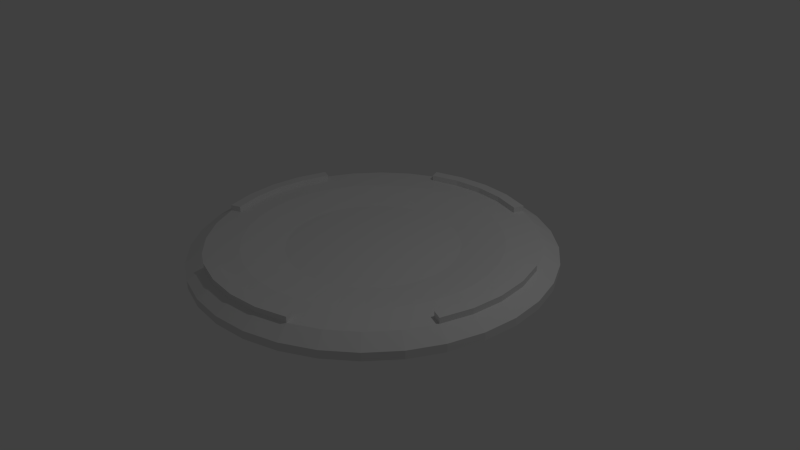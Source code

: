 # Source: Teleporter_Pad.blend  (saved by Blender 2.70.0; exported with 4.5.12 LTS)
import bpy
from mathutils import Matrix  # noqa: F401  (used for matrix-valued properties, if any)

bpy.ops.wm.read_factory_settings(use_empty=True)
scene = bpy.context.scene
scene.name = 'Scene'

# ---- collections
col_collection_1 = bpy.data.collections.new('Collection 1'); scene.collection.children.link(col_collection_1)

# ---- world
world_world = bpy.data.worlds.new('World'); scene.world = world_world
world_world.color = (0.05088, 0.05088, 0.05088)
world_world.use_sun_shadow = False
world_world.sun_shadow_jitter_overblur = 0.0
world_world.cycles.sampling_method = 'MANUAL'
world_world.cycles.sample_map_resolution = 256

# ---- cameras
cam_camera = bpy.data.cameras.new('Camera')
cam_camera.clip_end = 100.0
cam_camera.lens = 35.0
cam_camera.sensor_width = 32.0
cam_camera.sensor_height = 18.0
cam_camera.ortho_scale = 7.314
cam_camera.dof.focus_distance = 0.0
cam_camera.dof.aperture_fstop = 128.0

# ---- lights
light_lamp = bpy.data.lights.new('Lamp', 'POINT')
light_lamp.transmission_factor = 0.0
light_lamp.cutoff_distance = 30.0
light_lamp.energy = 100.0
light_lamp.shadow_buffer_clip_start = 1.001
light_lamp.shadow_soft_size = 0.1
light_lamp.shadow_maximum_resolution = 0.006
light_lamp.use_absolute_resolution = True
light_lamp.cycles.use_multiple_importance_sampling = False

# ---- meshes
me_cylinder = bpy.data.meshes.new('Cylinder')
me_cylinder.from_pydata([(0.0, 2.363, 0.002582), (0.0, 2.363, 0.1091), (0.461, 2.318, 0.002582), (0.461, 2.318, 0.1091), (0.9044, 2.183, 0.002582), (0.9044, 2.183, 0.1091), (1.313, 1.965, 0.002582), (1.313, 1.965, 0.1091), (1.671, 1.671, 0.002582), (1.671, 1.671, 0.1091), (1.965, 1.313, 0.002582), (1.965, 1.313, 0.1091), (2.183, 0.9044, 0.002582), (2.183, 0.9044, 0.1091), (2.318, 0.461, 0.002582), (2.318, 0.461, 0.1091), (2.363, 1.784e-07, 0.002582), (2.363, 1.784e-07, 0.1091), (2.318, -0.461, 0.002582), (2.318, -0.461, 0.1091), (2.183, -0.9044, 0.002582), (2.183, -0.9044, 0.1091), (1.965, -1.313, 0.002582), (1.965, -1.313, 0.1091), (1.671, -1.671, 0.002582), (1.671, -1.671, 0.1091), (1.313, -1.965, 0.002582), (1.313, -1.965, 0.1091), (0.9044, -2.183, 0.002582), (0.9044, -2.183, 0.1091), (0.461, -2.318, 0.002582), (0.461, -2.318, 0.1091), (-7.7e-07, -2.363, 0.002582), (-7.7e-07, -2.363, 0.1091), (-0.461, -2.318, 0.002582), (-0.461, -2.318, 0.1091), (-0.9044, -2.183, 0.002582), (-0.9044, -2.183, 0.1091), (-1.313, -1.965, 0.002582), (-1.313, -1.965, 0.1091), (-1.671, -1.671, 0.002582), (-1.671, -1.671, 0.1091), (-1.965, -1.313, 0.002582), (-1.965, -1.313, 0.1091), (-2.183, -0.9044, 0.002582), (-2.183, -0.9044, 0.1091), (-2.318, -0.461, 0.002582), (-2.318, -0.461, 0.1091), (-2.363, 2.282e-06, 0.002582), (-2.363, 2.282e-06, 0.1091), (-2.318, 0.461, 0.002582), (-2.318, 0.461, 0.1091), (-2.183, 0.9044, 0.002582), (-2.183, 0.9044, 0.1091), (-1.965, 1.313, 0.002582), (-1.965, 1.313, 0.1091), (-1.671, 1.671, 0.002582), (-1.671, 1.671, 0.1091), (-1.313, 1.965, 0.002582), (-1.313, 1.965, 0.1091), (-0.9044, 2.183, 0.002582), (-0.9044, 2.183, 0.1091), (-0.461, 2.318, 0.002582), (-0.461, 2.318, 0.1091), (2.576e-08, 2.146, 0.226), (0.4187, 2.105, 0.226), (0.8213, 1.983, 0.226), (1.192, 1.785, 0.226), (1.518, 1.518, 0.226), (1.785, 1.192, 0.226), (1.983, 0.8213, 0.226), (2.105, 0.4187, 0.226), (2.146, 2.239e-07, 0.226), (2.105, -0.4187, 0.226), (1.983, -0.8213, 0.226), (1.785, -1.192, 0.226), (1.518, -1.518, 0.226), (1.192, -1.785, 0.226), (0.8213, -1.983, 0.226), (0.4187, -2.105, 0.226), (-6.736e-07, -2.146, 0.226), (-0.4187, -2.105, 0.226), (-0.8213, -1.983, 0.226), (-1.192, -1.785, 0.226), (-1.518, -1.518, 0.226), (-1.785, -1.192, 0.226), (-1.983, -0.8213, 0.226), (-2.105, -0.4187, 0.226), (-2.146, 2.134e-06, 0.226), (-2.105, 0.4187, 0.226), (-1.983, 0.8213, 0.226), (-1.785, 1.192, 0.226), (-1.518, 1.518, 0.226), (-1.192, 1.785, 0.226), (-0.8213, 1.983, 0.226), (-0.4187, 2.105, 0.226), (2.949e-08, 2.002, 0.226), (0.3906, 1.964, 0.226), (0.7663, 1.85, 0.226), (1.112, 1.665, 0.226), (1.416, 1.416, 0.226), (1.665, 1.112, 0.226), (1.85, 0.7663, 0.226), (1.964, 0.3906, 0.226), (2.002, 2.576e-07, 0.226), (1.964, -0.3906, 0.226), (1.85, -0.7663, 0.226), (1.665, -1.112, 0.226), (1.416, -1.416, 0.226), (1.112, -1.665, 0.226), (0.7663, -1.85, 0.226), (0.3906, -1.964, 0.226), (-6.23e-07, -2.002, 0.226), (-0.3906, -1.964, 0.226), (-0.7663, -1.85, 0.226), (-1.112, -1.665, 0.226), (-1.416, -1.416, 0.226), (-1.665, -1.112, 0.226), (-1.85, -0.7663, 0.226), (-1.964, -0.3906, 0.226), (-2.002, 2.04e-06, 0.226), (-1.964, 0.3906, 0.226), (-1.85, 0.7663, 0.226), (-1.665, 1.112, 0.226), (-1.416, 1.416, 0.226), (-1.112, 1.665, 0.226), (-0.7663, 1.85, 0.226), (-0.3906, 1.964, 0.226), (2.576e-08, 2.146, 0.3031), (0.4187, 2.105, 0.3031), (0.8213, 1.983, 0.3031), (1.983, 0.8213, 0.3031), (2.105, 0.4187, 0.3031), (2.146, 2.239e-07, 0.3031), (2.105, -0.4187, 0.3031), (1.983, -0.8213, 0.3031), (0.8213, -1.983, 0.3031), (0.4187, -2.105, 0.3031), (-6.736e-07, -2.146, 0.3031), (-0.4187, -2.105, 0.3031), (-0.8213, -1.983, 0.3031), (-1.983, -0.8213, 0.3031), (-2.105, -0.4187, 0.3031), (-2.146, 2.134e-06, 0.3031), (-2.105, 0.4187, 0.3031), (-1.983, 0.8213, 0.3031), (-0.8213, 1.983, 0.3031), (-0.4187, 2.105, 0.3031), (2.949e-08, 2.002, 0.3031), (0.3906, 1.964, 0.3031), (0.7663, 1.85, 0.3031), (1.85, 0.7663, 0.3031), (1.964, 0.3906, 0.3031), (2.002, 2.576e-07, 0.3031), (1.964, -0.3906, 0.3031), (1.85, -0.7663, 0.3031), (0.7663, -1.85, 0.3031), (0.3906, -1.964, 0.3031), (-6.23e-07, -2.002, 0.3031), (-0.3906, -1.964, 0.3031), (-0.7663, -1.85, 0.3031), (-1.85, -0.7663, 0.3031), (-1.964, -0.3906, 0.3031), (-2.002, 2.04e-06, 0.3031), (-1.964, 0.3906, 0.3031), (-1.85, 0.7663, 0.3031), (-0.7663, 1.85, 0.3031), (-0.3906, 1.964, 0.3031), (6.348e-08, 1.686, 0.226), (0.3288, 1.653, 0.226), (0.645, 1.557, 0.226), (0.9365, 1.401, 0.226), (1.192, 1.192, 0.226), (1.401, 0.9365, 0.226), (1.557, 0.645, 0.226), (1.653, 0.3288, 0.226), (1.686, 3.227e-07, 0.226), (1.653, -0.3288, 0.226), (1.557, -0.645, 0.226), (1.401, -0.9365, 0.226), (1.192, -1.192, 0.226), (0.9365, -1.401, 0.226), (0.645, -1.557, 0.226), (0.3288, -1.653, 0.226), (-4.858e-07, -1.686, 0.226), (-0.3288, -1.653, 0.226), (-0.645, -1.557, 0.226), (-0.9365, -1.401, 0.226), (-1.192, -1.192, 0.226), (-1.401, -0.9364, 0.226), (-1.557, -0.645, 0.226), (-1.653, -0.3288, 0.226), (-1.686, 1.823e-06, 0.226), (-1.653, 0.3288, 0.226), (-1.557, 0.645, 0.226), (-1.401, 0.9365, 0.226), (-1.192, 1.192, 0.226), (-0.9364, 1.401, 0.226), (-0.645, 1.557, 0.226), (-0.3288, 1.653, 0.226), (1.068e-07, 1.123, 0.1554), (0.2191, 1.101, 0.1554), (0.4298, 1.038, 0.1554), (0.6239, 0.9338, 0.1554), (0.7941, 0.7941, 0.1554), (0.9338, 0.6239, 0.1554), (1.038, 0.4298, 0.1554), (1.101, 0.2191, 0.1554), (1.123, 4.546e-07, 0.1554), (1.101, -0.2191, 0.1554), (1.038, -0.4298, 0.1554), (0.9338, -0.6239, 0.1554), (0.7941, -0.7941, 0.1554), (0.6239, -0.9338, 0.1554), (0.4298, -1.038, 0.1554), (0.2191, -1.101, 0.1554), (-2.591e-07, -1.123, 0.1554), (-0.2191, -1.101, 0.1554), (-0.4298, -1.038, 0.1554), (-0.6239, -0.9338, 0.1554), (-0.7941, -0.7941, 0.1554), (-0.9338, -0.6239, 0.1554), (-1.038, -0.4298, 0.1554), (-1.101, -0.2191, 0.1554), (-1.123, 1.454e-06, 0.1554), (-1.101, 0.2191, 0.1554), (-1.038, 0.4298, 0.1554), (-0.9338, 0.6239, 0.1554), (-0.7941, 0.7941, 0.1554), (-0.6239, 0.9338, 0.1554), (-0.4298, 1.038, 0.1554), (-0.2191, 1.101, 0.1554)], [], [(0, 1, 3, 2), (2, 3, 5, 4), (4, 5, 7, 6), (6, 7, 9, 8), (8, 9, 11, 10), (10, 11, 13, 12), (12, 13, 15, 14), (14, 15, 17, 16), (16, 17, 19, 18), (18, 19, 21, 20), (20, 21, 23, 22), (22, 23, 25, 24), (24, 25, 27, 26), (26, 27, 29, 28), (28, 29, 31, 30), (30, 31, 33, 32), (32, 33, 35, 34), (34, 35, 37, 36), (36, 37, 39, 38), (38, 39, 41, 40), (40, 41, 43, 42), (42, 43, 45, 44), (44, 45, 47, 46), (46, 47, 49, 48), (48, 49, 51, 50), (50, 51, 53, 52), (52, 53, 55, 54), (54, 55, 57, 56), (56, 57, 59, 58), (58, 59, 61, 60), (63, 61, 94, 95), (62, 63, 1, 0), (60, 61, 63, 62), (0, 2, 4, 6, 8, 10, 12, 14, 16, 18, 20, 22, 24, 26, 28, 30, 32, 34, 36, 38, 40, 42, 44, 46, 48, 50, 52, 54, 56, 58, 60, 62), (93, 92, 124, 125), (55, 53, 90, 91), (47, 45, 86, 87), (39, 37, 82, 83), (31, 29, 78, 79), (15, 13, 70, 71), (23, 21, 74, 75), (7, 5, 66, 67), (61, 59, 93, 94), (53, 51, 89, 90), (45, 43, 85, 86), (37, 35, 81, 82), (21, 19, 73, 74), (5, 3, 65, 66), (3, 1, 64, 65), (29, 27, 77, 78), (13, 11, 69, 70), (59, 57, 92, 93), (51, 49, 88, 89), (43, 41, 84, 85), (35, 33, 80, 81), (11, 9, 68, 69), (19, 17, 72, 73), (27, 25, 76, 77), (1, 63, 95, 64), (57, 55, 91, 92), (49, 47, 87, 88), (41, 39, 83, 84), (25, 23, 75, 76), (9, 7, 67, 68), (33, 31, 79, 80), (17, 15, 71, 72), (125, 124, 196, 197), (95, 94, 146, 147), (85, 84, 116, 117), (114, 82, 140, 160), (73, 72, 133, 134), (69, 68, 100, 101), (90, 89, 144, 145), (77, 76, 108, 109), (94, 93, 125, 126), (120, 121, 164, 163), (86, 85, 117, 118), (103, 104, 153, 152), (78, 77, 109, 110), (80, 79, 137, 138), (70, 69, 101, 102), (106, 74, 135, 155), (94, 126, 166, 146), (91, 90, 122, 123), (110, 111, 157, 156), (83, 82, 114, 115), (127, 96, 148, 167), (75, 74, 106, 107), (105, 106, 155, 154), (67, 66, 98, 99), (87, 86, 141, 142), (92, 91, 123, 124), (65, 64, 128, 129), (84, 83, 115, 116), (68, 67, 99, 100), (82, 81, 139, 140), (76, 75, 107, 108), (98, 66, 130, 150), (144, 143, 163, 164), (139, 138, 158, 159), (134, 133, 153, 154), (129, 128, 148, 149), (145, 144, 164, 165), (140, 139, 159, 160), (135, 134, 154, 155), (130, 129, 149, 150), (147, 146, 166, 167), (142, 141, 161, 162), (137, 136, 156, 157), (132, 131, 151, 152), (128, 147, 167, 148), (143, 142, 162, 163), (138, 137, 157, 158), (133, 132, 152, 153), (113, 114, 160, 159), (96, 97, 149, 148), (118, 119, 162, 161), (66, 65, 129, 130), (88, 87, 142, 143), (71, 70, 131, 132), (111, 112, 158, 157), (122, 90, 145, 165), (70, 102, 151, 131), (81, 80, 138, 139), (121, 122, 165, 164), (104, 105, 154, 153), (126, 127, 167, 166), (74, 73, 134, 135), (78, 110, 156, 136), (64, 95, 147, 128), (79, 78, 136, 137), (97, 98, 150, 149), (119, 120, 163, 162), (102, 103, 152, 151), (72, 71, 132, 133), (89, 88, 143, 144), (86, 118, 161, 141), (112, 113, 159, 158), (197, 196, 228, 229), (121, 120, 192, 193), (117, 116, 188, 189), (113, 112, 184, 185), (101, 100, 172, 173), (97, 96, 168, 169), (109, 108, 180, 181), (105, 104, 176, 177), (126, 125, 197, 198), (122, 121, 193, 194), (118, 117, 189, 190), (114, 113, 185, 186), (106, 105, 177, 178), (102, 101, 173, 174), (98, 97, 169, 170), (110, 109, 181, 182), (127, 126, 198, 199), (123, 122, 194, 195), (119, 118, 190, 191), (115, 114, 186, 187), (111, 110, 182, 183), (107, 106, 178, 179), (103, 102, 174, 175), (99, 98, 170, 171), (96, 127, 199, 168), (124, 123, 195, 196), (120, 119, 191, 192), (116, 115, 187, 188), (112, 111, 183, 184), (108, 107, 179, 180), (104, 103, 175, 176), (100, 99, 171, 172), (201, 200, 231, 230, 229, 228, 227, 226, 225, 224, 223, 222, 221, 220, 219, 218, 217, 216, 215, 214, 213, 212, 211, 210, 209, 208, 207, 206, 205, 204, 203, 202), (193, 192, 224, 225), (189, 188, 220, 221), (185, 184, 216, 217), (169, 168, 200, 201), (181, 180, 212, 213), (177, 176, 208, 209), (173, 172, 204, 205), (198, 197, 229, 230), (194, 193, 225, 226), (190, 189, 221, 222), (186, 185, 217, 218), (174, 173, 205, 206), (170, 169, 201, 202), (182, 181, 213, 214), (178, 177, 209, 210), (199, 198, 230, 231), (195, 194, 226, 227), (191, 190, 222, 223), (187, 186, 218, 219), (179, 178, 210, 211), (175, 174, 206, 207), (171, 170, 202, 203), (183, 182, 214, 215), (168, 199, 231, 200), (196, 195, 227, 228), (192, 191, 223, 224), (188, 187, 219, 220), (184, 183, 215, 216), (180, 179, 211, 212), (176, 175, 207, 208), (172, 171, 203, 204)])
_uv = me_cylinder.uv_layers.new(name='UVMap')
_uv.uv.foreach_set('vector', [0.1723, 0.4718, 0.1756, 0.4612, 0.2209, 0.4704, 0.2197, 0.4814, 0.2197, 0.4814, 0.2209, 0.4704, 0.2672, 0.4706, 0.2682, 0.4817, 0.2682, 0.4817, 0.2672, 0.4706, 0.3126, 0.4618, 0.3157, 0.4725, 0.3157, 0.4725, 0.3126, 0.4618, 0.3555, 0.4443, 0.3606, 0.4542, 0.3606, 0.4542, 0.3555, 0.4443, 0.394, 0.4189, 0.4009, 0.4275, 0.4009, 0.4275, 0.394, 0.4189, 0.4268, 0.3865, 0.4353, 0.3936, 0.4353, 0.3936, 0.4268, 0.3865, 0.4526, 0.3483, 0.4623, 0.3536, 0.4623, 0.3536, 0.4526, 0.3483, 0.4704, 0.3059, 0.4809, 0.3092, 0.4809, 0.3092, 0.4704, 0.3059, 0.4794, 0.261, 0.4903, 0.2621, 0.4903, 0.2621, 0.4794, 0.261, 0.4794, 0.2152, 0.4903, 0.2142, 0.4903, 0.2142, 0.4794, 0.2152, 0.4704, 0.1705, 0.4809, 0.1673, 0.4809, 0.1673, 0.4704, 0.1705, 0.4527, 0.1285, 0.4623, 0.1234, 0.4623, 0.1234, 0.4527, 0.1285, 0.4271, 0.09098, 0.4355, 0.08403, 0.4355, 0.08403, 0.4271, 0.09098, 0.3946, 0.05936, 0.4014, 0.05089, 0.4014, 0.05089, 0.3946, 0.05936, 0.3565, 0.0349, 0.3615, 0.02525, 0.3615, 0.02525, 0.3565, 0.0349, 0.3143, 0.01857, 0.3173, 0.008138, 0.3173, 0.008138, 0.3143, 0.01857, 0.2698, 0.01106, 0.2706, 0.0002459, 0.2706, 0.0002459, 0.2698, 0.01106, 0.2242, 0.01259, 0.2232, 0.001761, 0.2232, 0.001761, 0.2242, 0.01259, 0.1793, 0.01948, 0.1766, 0.008995, 0.1766, 0.008995, 0.1793, 0.01948, 0.1369, 0.03516, 0.1322, 0.02539, 0.1322, 0.02539, 0.1369, 0.03516, 0.09847, 0.05904, 0.0919, 0.0504, 0.0919, 0.0504, 0.09847, 0.05904, 0.06555, 0.09016, 0.05737, 0.083, 0.05737, 0.083, 0.06555, 0.09016, 0.03947, 0.1273, 0.03001, 0.1219, 0.03001, 0.1219, 0.03947, 0.1273, 0.02127, 0.1689, 0.01091, 0.1655, 0.01091, 0.1655, 0.02127, 0.1689, 0.01171, 0.2135, 0.0008545, 0.2122, 0.0008545, 0.2122, 0.01171, 0.2135, 0.01116, 0.2591, 0.0002459, 0.26, 0.0002459, 0.26, 0.01116, 0.2591, 0.01968, 0.3041, 0.009129, 0.3071, 0.009129, 0.3071, 0.01968, 0.3041, 0.03693, 0.3465, 0.02717, 0.3516, 0.02717, 0.3516, 0.03693, 0.3465, 0.06227, 0.3849, 0.05367, 0.3918, 0.05367, 0.3918, 0.06227, 0.3849, 0.0947, 0.4176, 0.0876, 0.4261, 0.009494, 0.7934, 0.0002459, 0.7469, 0.02524, 0.7444, 0.03352, 0.7861, 0.1277, 0.4531, 0.133, 0.4434, 0.1756, 0.4612, 0.1723, 0.4718, 0.0876, 0.4261, 0.0947, 0.4176, 0.133, 0.4434, 0.1277, 0.4531, 0.5347, 0.8737, 0.5086, 0.8346, 0.4905, 0.7911, 0.4814, 0.7448, 0.4814, 0.6977, 0.4905, 0.6515, 0.5086, 0.608, 0.5347, 0.5688, 0.5681, 0.5355, 0.6072, 0.5094, 0.6507, 0.4913, 0.697, 0.4821, 0.7441, 0.4821, 0.7903, 0.4913, 0.8338, 0.5094, 0.873, 0.5355, 0.9063, 0.5688, 0.9324, 0.608, 0.9505, 0.6515, 0.9596, 0.6977, 0.9596, 0.7448, 0.9505, 0.7911, 0.9324, 0.8346, 0.9063, 0.8737, 0.873, 0.9071, 0.8338, 0.9332, 0.7903, 0.9513, 0.7441, 0.9604, 0.697, 0.9604, 0.6507, 0.9513, 0.6072, 0.9332, 0.5681, 0.9071, 0.9738, 0.3652, 0.9696, 0.3226, 0.9843, 0.3226, 0.9882, 0.3624, 0.02766, 0.609, 0.054, 0.5695, 0.07345, 0.5854, 0.04983, 0.6208, 0.1707, 0.4914, 0.2171, 0.4822, 0.2196, 0.5071, 0.178, 0.5153, 0.3546, 0.5096, 0.3939, 0.5359, 0.378, 0.5553, 0.3428, 0.5317, 0.4717, 0.6528, 0.4809, 0.6994, 0.4559, 0.7019, 0.4476, 0.6601, 0.3112, 0.9547, 0.2647, 0.964, 0.2622, 0.9391, 0.3038, 0.9308, 0.4539, 0.8371, 0.4277, 0.8765, 0.4083, 0.8607, 0.4317, 0.8254, 0.127, 0.9367, 0.08754, 0.9103, 0.1034, 0.8909, 0.1388, 0.9145, 0.0002459, 0.7469, 0.000254, 0.6994, 0.02526, 0.7018, 0.02524, 0.7444, 0.054, 0.5695, 0.08755, 0.5359, 0.1035, 0.5553, 0.07345, 0.5854, 0.2171, 0.4822, 0.2644, 0.4821, 0.262, 0.5071, 0.2196, 0.5071, 0.3939, 0.5359, 0.4274, 0.5695, 0.408, 0.5854, 0.378, 0.5553, 0.4277, 0.8765, 0.3943, 0.9101, 0.3783, 0.8908, 0.4083, 0.8607, 0.08754, 0.9103, 0.054, 0.8768, 0.07339, 0.8608, 0.1034, 0.8909, 0.054, 0.8768, 0.02764, 0.8373, 0.04978, 0.8254, 0.07339, 0.8608, 0.4809, 0.6994, 0.4809, 0.7468, 0.4559, 0.7445, 0.4559, 0.7019, 0.2647, 0.964, 0.2173, 0.9641, 0.2197, 0.9391, 0.2622, 0.9391, 0.000254, 0.6994, 0.009513, 0.6528, 0.03356, 0.6601, 0.02526, 0.7018, 0.08755, 0.5359, 0.127, 0.5096, 0.1389, 0.5316, 0.1035, 0.5553, 0.2644, 0.4821, 0.3108, 0.4914, 0.3036, 0.5154, 0.262, 0.5071, 0.4274, 0.5695, 0.4536, 0.609, 0.4315, 0.6208, 0.408, 0.5854, 0.2173, 0.9641, 0.1708, 0.9548, 0.178, 0.9308, 0.2197, 0.9391, 0.3943, 0.9101, 0.355, 0.9365, 0.3431, 0.9145, 0.3783, 0.8908, 0.4809, 0.7468, 0.4718, 0.7933, 0.4478, 0.7861, 0.4559, 0.7445, 0.02764, 0.8373, 0.009494, 0.7934, 0.03352, 0.7861, 0.04978, 0.8254, 0.009513, 0.6528, 0.02766, 0.609, 0.04983, 0.6208, 0.03356, 0.6601, 0.127, 0.5096, 0.1707, 0.4914, 0.178, 0.5153, 0.1389, 0.5316, 0.3108, 0.4914, 0.3546, 0.5096, 0.3428, 0.5317, 0.3036, 0.5154, 0.4718, 0.7933, 0.4539, 0.8371, 0.4317, 0.8254, 0.4478, 0.7861, 0.1708, 0.9548, 0.127, 0.9367, 0.1388, 0.9145, 0.178, 0.9308, 0.4536, 0.609, 0.4717, 0.6528, 0.4476, 0.6601, 0.4315, 0.6208, 0.355, 0.9365, 0.3112, 0.9547, 0.3038, 0.9308, 0.3431, 0.9145, 0.8889, 0.2624, 0.8736, 0.2993, 0.8452, 0.2841, 0.858, 0.253, 0.8987, 0.04921, 0.9031, 0.006879, 0.9111, 0.007735, 0.9066, 0.04974, 0.9643, 0.7758, 0.9601, 0.7332, 0.9748, 0.7332, 0.9787, 0.7729, 0.9269, 0.4031, 0.9122, 0.4061, 0.9106, 0.3983, 0.9253, 0.3952, 0.9348, 0.3565, 0.9334, 0.3142, 0.9412, 0.3142, 0.9425, 0.356, 0.9643, 0.6082, 0.9601, 0.5657, 0.9748, 0.5657, 0.9787, 0.6054, 0.939, 0.1763, 0.9348, 0.1338, 0.9425, 0.1333, 0.9468, 0.1755, 0.9643, 0.9433, 0.9601, 0.9007, 0.9748, 0.9007, 0.9787, 0.9404, 0.9862, 0.4061, 0.9738, 0.3652, 0.9882, 0.3624, 0.9998, 0.4006, 0.9637, 0.09159, 0.9651, 0.1318, 0.9573, 0.1323, 0.9558, 0.09157, 0.9768, 0.8167, 0.9643, 0.7758, 0.9787, 0.7729, 0.9903, 0.8111, 0.9651, 0.2741, 0.9637, 0.3143, 0.9558, 0.3143, 0.9571, 0.2735, 0.9768, 0.9842, 0.9643, 0.9433, 0.9787, 0.9404, 0.9903, 0.9786, 0.8972, 0.3142, 0.8987, 0.2719, 0.9066, 0.2725, 0.905, 0.3142, 0.9768, 0.6492, 0.9643, 0.6082, 0.9787, 0.6054, 0.9903, 0.6436, 0.9631, 0.4031, 0.9484, 0.4061, 0.9468, 0.3983, 0.9615, 0.3952, 0.9127, 0.0002459, 0.9266, 0.003181, 0.9251, 0.01067, 0.9111, 0.007735, 0.9738, 0.2801, 0.9862, 0.2391, 0.9998, 0.2447, 0.9882, 0.2829, 0.9329, 0.2342, 0.9289, 0.2741, 0.9209, 0.2735, 0.9251, 0.2334, 0.9643, 0.6906, 0.9768, 0.6497, 0.9903, 0.6553, 0.9787, 0.6935, 0.9289, 0.05134, 0.9275, 0.09159, 0.9196, 0.09156, 0.9209, 0.05078, 0.9643, 0.8581, 0.9768, 0.8172, 0.9903, 0.8228, 0.9787, 0.861, 0.9651, 0.3545, 0.9691, 0.3944, 0.9615, 0.3952, 0.9573, 0.3551, 0.9643, 0.5231, 0.9768, 0.4821, 0.9903, 0.4878, 0.9787, 0.5259, 0.935, 0.04921, 0.9394, 0.006879, 0.9473, 0.007735, 0.9428, 0.04974, 0.9696, 0.3226, 0.9738, 0.2801, 0.9882, 0.2829, 0.9843, 0.3226, 0.8985, 0.1338, 0.8972, 0.0915, 0.905, 0.09149, 0.9063, 0.1333, 0.9601, 0.7332, 0.9643, 0.6906, 0.9787, 0.6935, 0.9748, 0.7332, 0.9601, 0.5657, 0.9643, 0.5231, 0.9787, 0.5259, 0.9748, 0.5657, 0.9028, 0.399, 0.8985, 0.3565, 0.9063, 0.356, 0.9106, 0.3983, 0.9601, 0.9007, 0.9643, 0.8581, 0.9787, 0.861, 0.9748, 0.9007, 0.9269, 0.1804, 0.9122, 0.1834, 0.9106, 0.1755, 0.9253, 0.1725, 0.9425, 0.1333, 0.9412, 0.09149, 0.9558, 0.09157, 0.9573, 0.1323, 0.9063, 0.356, 0.905, 0.3142, 0.9196, 0.3143, 0.921, 0.3551, 0.9425, 0.356, 0.9412, 0.3142, 0.9558, 0.3143, 0.9573, 0.3551, 0.9063, 0.1333, 0.905, 0.09149, 0.9196, 0.09156, 0.921, 0.1323, 0.9468, 0.1755, 0.9425, 0.1333, 0.9573, 0.1323, 0.9615, 0.1725, 0.9106, 0.3983, 0.9063, 0.356, 0.921, 0.3551, 0.9253, 0.3952, 0.9468, 0.3983, 0.9425, 0.356, 0.9573, 0.3551, 0.9615, 0.3952, 0.9106, 0.1755, 0.9063, 0.1333, 0.921, 0.1323, 0.9253, 0.1725, 0.9066, 0.04974, 0.9111, 0.007735, 0.9251, 0.01067, 0.9209, 0.05078, 0.9428, 0.04974, 0.9473, 0.007735, 0.9613, 0.01067, 0.9571, 0.05078, 0.9066, 0.2725, 0.9111, 0.2305, 0.9251, 0.2334, 0.9209, 0.2735, 0.9428, 0.2725, 0.9473, 0.2305, 0.9613, 0.2334, 0.9571, 0.2735, 0.905, 0.09149, 0.9066, 0.04974, 0.9209, 0.05078, 0.9196, 0.09156, 0.9412, 0.09149, 0.9428, 0.04974, 0.9571, 0.05078, 0.9558, 0.09157, 0.905, 0.3142, 0.9066, 0.2725, 0.9209, 0.2735, 0.9196, 0.3143, 0.9412, 0.3142, 0.9428, 0.2725, 0.9571, 0.2735, 0.9558, 0.3143, 0.9289, 0.3545, 0.9329, 0.3944, 0.9253, 0.3952, 0.921, 0.3551, 0.9275, 0.09159, 0.9289, 0.1318, 0.921, 0.1323, 0.9196, 0.09156, 0.9691, 0.01147, 0.9651, 0.05134, 0.9571, 0.05078, 0.9613, 0.01067, 0.9028, 0.1763, 0.8985, 0.1338, 0.9063, 0.1333, 0.9106, 0.1755, 0.9334, 0.0915, 0.935, 0.04921, 0.9428, 0.04974, 0.9412, 0.09149, 0.935, 0.2719, 0.9394, 0.2296, 0.9473, 0.2305, 0.9428, 0.2725, 0.9289, 0.2741, 0.9275, 0.3143, 0.9196, 0.3143, 0.9209, 0.2735, 0.9631, 0.1804, 0.9484, 0.1834, 0.9468, 0.1755, 0.9615, 0.1725, 0.9489, 0.223, 0.9629, 0.2259, 0.9613, 0.2334, 0.9473, 0.2305, 0.8985, 0.3565, 0.8972, 0.3142, 0.905, 0.3142, 0.9063, 0.356, 0.9651, 0.1318, 0.9691, 0.1717, 0.9615, 0.1725, 0.9573, 0.1323, 0.9637, 0.3143, 0.9651, 0.3545, 0.9573, 0.3551, 0.9558, 0.3143, 0.9329, 0.01147, 0.9289, 0.05134, 0.9209, 0.05078, 0.9251, 0.01067, 0.939, 0.399, 0.9348, 0.3565, 0.9425, 0.356, 0.9468, 0.3983, 0.9127, 0.223, 0.9266, 0.2259, 0.9251, 0.2334, 0.9111, 0.2305, 0.8972, 0.0915, 0.8987, 0.04921, 0.9066, 0.04974, 0.905, 0.09149, 0.8987, 0.2719, 0.9031, 0.2296, 0.9111, 0.2305, 0.9066, 0.2725, 0.9289, 0.1318, 0.9329, 0.1717, 0.9253, 0.1725, 0.921, 0.1323, 0.9651, 0.05134, 0.9637, 0.09159, 0.9558, 0.09157, 0.9571, 0.05078, 0.9691, 0.2342, 0.9651, 0.2741, 0.9571, 0.2735, 0.9613, 0.2334, 0.9334, 0.3142, 0.935, 0.2719, 0.9428, 0.2725, 0.9412, 0.3142, 0.9348, 0.1338, 0.9334, 0.0915, 0.9412, 0.09149, 0.9425, 0.1333, 0.9489, 0.0002459, 0.9629, 0.00318, 0.9613, 0.01067, 0.9473, 0.007735, 0.9275, 0.3143, 0.9289, 0.3545, 0.921, 0.3551, 0.9196, 0.3143, 0.858, 0.253, 0.8452, 0.2841, 0.7943, 0.257, 0.8029, 0.2363, 0.7899, 0.383, 0.753, 0.3983, 0.7436, 0.3675, 0.7747, 0.3546, 0.6346, 0.3984, 0.5976, 0.3831, 0.6128, 0.3546, 0.6439, 0.3675, 0.5139, 0.2993, 0.4986, 0.2624, 0.5295, 0.253, 0.5424, 0.2841, 0.753, 0.008052, 0.7899, 0.02335, 0.7747, 0.0518, 0.7436, 0.03892, 0.8736, 0.1071, 0.8889, 0.144, 0.858, 0.1534, 0.8452, 0.1223, 0.4986, 0.144, 0.5139, 0.1071, 0.5424, 0.1223, 0.5295, 0.1534, 0.5976, 0.02334, 0.6346, 0.008043, 0.6439, 0.03892, 0.6129, 0.05179, 0.8967, 0.2232, 0.8889, 0.2624, 0.858, 0.253, 0.8646, 0.22, 0.8231, 0.3608, 0.7899, 0.383, 0.7747, 0.3546, 0.8027, 0.3359, 0.6738, 0.4061, 0.6346, 0.3984, 0.6439, 0.3675, 0.6769, 0.374, 0.5361, 0.3326, 0.5139, 0.2993, 0.5424, 0.2841, 0.5611, 0.3121, 0.5644, 0.04555, 0.5976, 0.02334, 0.6129, 0.05179, 0.5849, 0.07049, 0.7138, 0.000249, 0.753, 0.008052, 0.7436, 0.03892, 0.7106, 0.03236, 0.8514, 0.07384, 0.8736, 0.1071, 0.8452, 0.1223, 0.8265, 0.0943, 0.4908, 0.1832, 0.4986, 0.144, 0.5295, 0.1534, 0.5229, 0.1864, 0.8967, 0.1832, 0.8967, 0.2232, 0.8646, 0.22, 0.8646, 0.1864, 0.8514, 0.3326, 0.8231, 0.3608, 0.8027, 0.3359, 0.8265, 0.3121, 0.7138, 0.4061, 0.6738, 0.4061, 0.6769, 0.374, 0.7106, 0.374, 0.5644, 0.3608, 0.5361, 0.3326, 0.5611, 0.3121, 0.5849, 0.3359, 0.4908, 0.2232, 0.4908, 0.1832, 0.5229, 0.1864, 0.5229, 0.22, 0.5361, 0.07382, 0.5644, 0.04555, 0.5849, 0.07049, 0.5611, 0.09429, 0.6738, 0.0002459, 0.7138, 0.000249, 0.7106, 0.03236, 0.6769, 0.03235, 0.8231, 0.04557, 0.8514, 0.07384, 0.8265, 0.0943, 0.8027, 0.0705, 0.8889, 0.144, 0.8967, 0.1832, 0.8646, 0.1864, 0.858, 0.1534, 0.8736, 0.2993, 0.8514, 0.3326, 0.8265, 0.3121, 0.8452, 0.2841, 0.753, 0.3983, 0.7138, 0.4061, 0.7106, 0.374, 0.7436, 0.3675, 0.5976, 0.3831, 0.5644, 0.3608, 0.5849, 0.3359, 0.6128, 0.3546, 0.4986, 0.2624, 0.4908, 0.2232, 0.5229, 0.22, 0.5295, 0.253, 0.5139, 0.1071, 0.5361, 0.07382, 0.5611, 0.09429, 0.5424, 0.1223, 0.6346, 0.008043, 0.6738, 0.0002459, 0.6769, 0.03235, 0.6439, 0.03892, 0.7899, 0.02335, 0.8231, 0.04557, 0.8027, 0.0705, 0.7747, 0.0518, 0.7943, 0.1495, 0.8029, 0.1701, 0.8072, 0.192, 0.8072, 0.2144, 0.8029, 0.2363, 0.7943, 0.257, 0.7819, 0.2755, 0.7661, 0.2914, 0.7475, 0.3038, 0.7269, 0.3123, 0.7049, 0.3167, 0.6826, 0.3167, 0.6607, 0.3123, 0.64, 0.3038, 0.6214, 0.2913, 0.6056, 0.2755, 0.5932, 0.2569, 0.5846, 0.2363, 0.5803, 0.2144, 0.5803, 0.192, 0.5847, 0.1701, 0.5932, 0.1494, 0.6056, 0.1308, 0.6214, 0.115, 0.64, 0.1026, 0.6607, 0.09407, 0.6826, 0.08971, 0.705, 0.08971, 0.7269, 0.09408, 0.7475, 0.1026, 0.7661, 0.1151, 0.7819, 0.1309, 0.7747, 0.3546, 0.7436, 0.3675, 0.7269, 0.3123, 0.7475, 0.3038, 0.6439, 0.3675, 0.6128, 0.3546, 0.64, 0.3038, 0.6607, 0.3123, 0.5424, 0.2841, 0.5295, 0.253, 0.5846, 0.2363, 0.5932, 0.2569, 0.8452, 0.1223, 0.858, 0.1534, 0.8029, 0.1701, 0.7943, 0.1495, 0.5295, 0.1534, 0.5424, 0.1223, 0.5932, 0.1494, 0.5847, 0.1701, 0.6129, 0.05179, 0.6439, 0.03892, 0.6607, 0.09407, 0.64, 0.1026, 0.7436, 0.03892, 0.7747, 0.0518, 0.7475, 0.1026, 0.7269, 0.09408, 0.8646, 0.22, 0.858, 0.253, 0.8029, 0.2363, 0.8072, 0.2144, 0.8027, 0.3359, 0.7747, 0.3546, 0.7475, 0.3038, 0.7661, 0.2914, 0.6769, 0.374, 0.6439, 0.3675, 0.6607, 0.3123, 0.6826, 0.3167, 0.5611, 0.3121, 0.5424, 0.2841, 0.5932, 0.2569, 0.6056, 0.2755, 0.7106, 0.03236, 0.7436, 0.03892, 0.7269, 0.09408, 0.705, 0.08971, 0.8265, 0.0943, 0.8452, 0.1223, 0.7943, 0.1495, 0.7819, 0.1309, 0.5229, 0.1864, 0.5295, 0.1534, 0.5847, 0.1701, 0.5803, 0.192, 0.5849, 0.07049, 0.6129, 0.05179, 0.64, 0.1026, 0.6214, 0.115, 0.8646, 0.1864, 0.8646, 0.22, 0.8072, 0.2144, 0.8072, 0.192, 0.8265, 0.3121, 0.8027, 0.3359, 0.7661, 0.2914, 0.7819, 0.2755, 0.7106, 0.374, 0.6769, 0.374, 0.6826, 0.3167, 0.7049, 0.3167, 0.5849, 0.3359, 0.5611, 0.3121, 0.6056, 0.2755, 0.6214, 0.2913, 0.5611, 0.09429, 0.5849, 0.07049, 0.6214, 0.115, 0.6056, 0.1308, 0.6769, 0.03235, 0.7106, 0.03236, 0.705, 0.08971, 0.6826, 0.08971, 0.8027, 0.0705, 0.8265, 0.0943, 0.7819, 0.1309, 0.7661, 0.1151, 0.5229, 0.22, 0.5229, 0.1864, 0.5803, 0.192, 0.5803, 0.2144, 0.858, 0.1534, 0.8646, 0.1864, 0.8072, 0.192, 0.8029, 0.1701, 0.8452, 0.2841, 0.8265, 0.3121, 0.7819, 0.2755, 0.7943, 0.257, 0.7436, 0.3675, 0.7106, 0.374, 0.7049, 0.3167, 0.7269, 0.3123, 0.6128, 0.3546, 0.5849, 0.3359, 0.6214, 0.2913, 0.64, 0.3038, 0.5295, 0.253, 0.5229, 0.22, 0.5803, 0.2144, 0.5846, 0.2363, 0.5424, 0.1223, 0.5611, 0.09429, 0.6056, 0.1308, 0.5932, 0.1494, 0.6439, 0.03892, 0.6769, 0.03235, 0.6826, 0.08971, 0.6607, 0.09407, 0.7747, 0.0518, 0.8027, 0.0705, 0.7661, 0.1151, 0.7475, 0.1026])
me_cylinder.use_remesh_preserve_volume = False
me_cylinder.use_remesh_preserve_attributes = False
me_cylinder.use_mirror_vertex_groups = False
me_cylinder.update()

# ---- objects
ob_cylinder = bpy.data.objects.new('Cylinder', me_cylinder)
ob_lamp = bpy.data.objects.new('Lamp', light_lamp)
ob_camera = bpy.data.objects.new('Camera', cam_camera)

# ---- transforms, parenting, visibility, modifiers, constraints
ob_cylinder.location = (0.0, 0.0, 0.0)
ob_cylinder.lineart.crease_threshold = 0.0
ob_lamp.location = (4.076, 1.005, 5.904)
ob_lamp.rotation_euler = (0.6503, 0.05522, 1.866)
ob_lamp.lock_rotations_4d = False
ob_lamp.empty_display_type = 'ARROWS'
ob_lamp.color = (0.0, 0.0, 0.0, 0.0)
ob_lamp.lineart.crease_threshold = 0.0
ob_camera.location = (7.481, -6.508, 5.344)
ob_camera.rotation_euler = (1.109, 0.01082, 0.8149)
ob_camera.lock_rotations_4d = False
ob_camera.empty_display_type = 'ARROWS'
ob_camera.color = (0.0, 0.0, 0.0, 0.0)
ob_camera.display_type = 'WIRE'
ob_camera.lineart.crease_threshold = 0.0

# ---- collection membership
col_collection_1.objects.link(ob_cylinder)
col_collection_1.objects.link(ob_lamp)
col_collection_1.objects.link(ob_camera)

# ---- scene / render settings (as saved in the file)
scene.camera = ob_camera
scene.frame_start = 1; scene.frame_end = 250; scene.frame_set(1)
scene.render.engine = 'BLENDER_EEVEE_NEXT'
scene.render.resolution_percentage = 50
scene.render.dither_intensity = 0.0
scene.cycles.use_denoising = False
scene.cycles.samples = 10
scene.cycles.sampling_pattern = 'TABULATED_SOBOL'
scene.cycles.light_sampling_threshold = 0.0
scene.cycles.use_adaptive_sampling = False
scene.cycles.use_light_tree = False
scene.cycles.blur_glossy = 0.0
scene.cycles.volume_bounces = 1
scene.cycles.pixel_filter_type = 'GAUSSIAN'
scene.cycles.sample_clamp_indirect = 0.0
scene.view_settings.view_transform = 'Standard'
bpy.context.view_layer.update()
